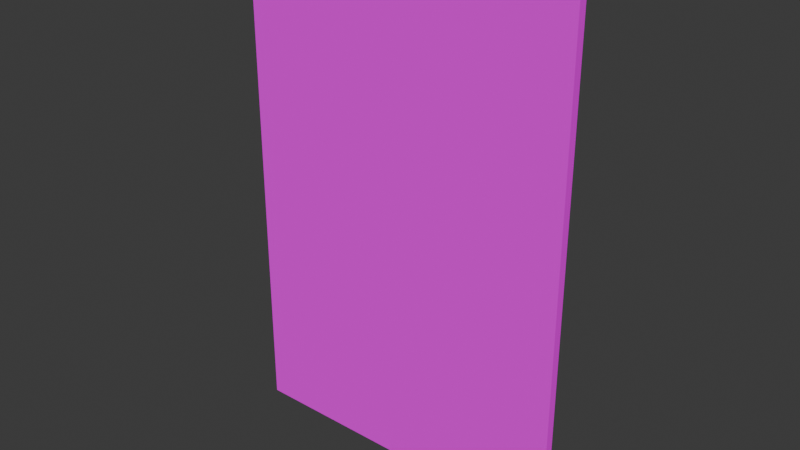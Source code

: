 # Source: Poster01.blend  (saved by Blender 4.1.23; exported with 4.5.12 LTS)
import bpy
from mathutils import Matrix  # noqa: F401  (used for matrix-valued properties, if any)

bpy.ops.wm.read_factory_settings(use_empty=True)
scene = bpy.context.scene
scene.name = 'Scene'

# ---- collections
col_collection = bpy.data.collections.new('Collection'); scene.collection.children.link(col_collection)

# ---- images (referenced by path relative to the original .blend; pixels are not part of the script)
import os
ASSET_DIR = os.environ.get("B2B_ASSET_DIR", "")  # directory of the original .blend (textures are referenced by path, not embedded)
HERE = os.path.dirname(os.path.abspath(__file__))  # packed textures are extracted next to this script under _unpacked/

def load_image(name, relpath, width, height, colorspace="sRGB"):
    """Load a texture the original file referenced (path relative to the .blend, or extracted next to this script)."""
    p = next((c for c in (os.path.join(HERE, relpath), os.path.join(ASSET_DIR, relpath)) if relpath and os.path.exists(c)), "")
    if p:
        img = bpy.data.images.load(p, check_existing=True)
        img.name = name
    else:  # same state as the original file: an image datablock whose file is absent (Cycles renders it pink)
        img = bpy.data.images.new(name, width, height)
        img.source = "FILE"
        img.filepath = "//" + (relpath or name)
    img.colorspace_settings.name = colorspace
    return img
img_paperstandee01_a_jpg = load_image('PaperStandee01_a.jpg', 'PaperStandee01_a.jpg', 1024, 1024, 'sRGB')

# ---- materials (node trees are filled in below, after node groups)
mat_material = bpy.data.materials.new('Material')
mat_material.alpha_threshold = 0.0
mat_material.use_transparent_shadow = False
mat_material.roughness = 0.5
mat_material.line_color = (0.0, 0.0, 0.0, 1.0)

# ---- material node trees
mat_material.use_nodes = True; mat_material.node_tree.nodes.clear()
_N = mat_material.node_tree.nodes; _L = mat_material.node_tree.links
n0 = _N.new('ShaderNodeOutputMaterial'); n0.name = 'Material Output'; n0.location = (300, 300)
n1 = _N.new('ShaderNodeBsdfPrincipled'); n1.name = 'Principled BSDF'; n1.location = (10, 300)
n1.inputs[3].default_value = 1.45
n1.inputs[13].default_value = 0.0
n2 = _N.new('ShaderNodeTexImage'); n2.name = 'Image Texture'; n2.location = (-280, 280)
n2.image = img_paperstandee01_a_jpg
n2.interpolation = 'Closest'
_L.new(n1.outputs[0], n0.inputs[0])
_L.new(n2.outputs[0], n1.inputs[0])
n0.is_active_output = True

# ---- world
world_world = bpy.data.worlds.new('World'); scene.world = world_world
world_world.use_nodes = True; world_world.node_tree.nodes.clear()
_N = world_world.node_tree.nodes; _L = world_world.node_tree.links
n0 = _N.new('ShaderNodeOutputWorld'); n0.name = 'World Output'; n0.location = (300, 300)
n1 = _N.new('ShaderNodeBackground'); n1.name = 'Background'; n1.location = (10, 300)
n1.inputs[0].default_value = (0.05088, 0.05088, 0.05088, 1.0)
_L.new(n1.outputs[0], n0.inputs[0])
n0.is_active_output = True
world_world.color = (0.05088, 0.05088, 0.05088)
world_world.use_sun_shadow = False
world_world.sun_shadow_jitter_overblur = 0.0

# ---- meshes
me_cube_001 = bpy.data.meshes.new('Cube.001')
me_cube_001.from_pydata([(-0.75, -0.0375, 0.0), (-0.75, -0.0375, 2.25), (-0.75, -1.816e-08, 0.0), (-0.75, -1.816e-08, 2.25), (0.75, -0.0375, 0.0), (0.75, -0.0375, 2.25), (0.75, -1.816e-08, 0.0), (0.75, -1.816e-08, 2.25)], [], [(0, 1, 3, 2), (2, 3, 7, 6), (6, 7, 5, 4), (4, 5, 1, 0), (2, 6, 4, 0), (7, 3, 1, 5)])
_uv = me_cube_001.uv_layers.new(name='UVMap')
_uv.uv.foreach_set('vector', [1.0, 0.0, 1.0, 1.0, 0.9762, 1.0, 0.9762, 0.0, 1.0, 0.0, 1.0, 1.0, 0.0, 1.0, 0.0, 0.0, 0.05089, 3.187e-05, 0.05089, 1.0, 0.02549, 1.0, 0.02549, 3.187e-05, 1.0, 0.0, 1.0, 1.0, 0.0, 1.0, 0.0, 0.0, 1.0, 0.01562, 0.0, 0.01562, 0.0, 0.0, 1.0, 0.0, 0.0, 0.9844, 1.0, 0.9844, 1.0, 1.0, 0.0, 1.0])
me_cube_001.materials.append(mat_material)
me_cube_001.update()

# ---- objects
ob_poster01 = bpy.data.objects.new('Poster01', me_cube_001)

# ---- transforms, parenting, visibility, modifiers, constraints
ob_poster01.location = (0.0, 0.0, 0.0)

# ---- collection membership
col_collection.objects.link(ob_poster01)

# ---- scene / render settings (as saved in the file)
scene.frame_start = 1; scene.frame_end = 250; scene.frame_set(1)
scene.render.engine = 'BLENDER_EEVEE_NEXT'
scene.cycles.sampling_pattern = 'TABULATED_SOBOL'
scene.eevee.ray_tracing_options.trace_max_roughness = 0.0
bpy.context.view_layer.update()

# ---- added for rendering (the .blend has no active camera and no usable light): camera, sun
cam_auto = bpy.data.cameras.new('AutoCamera')
cam_auto.lens = 50.0
cam_auto.sensor_width = 36.0
cam_auto.clip_end = 1000.0
ob_auto_camera = bpy.data.objects.new('AutoCamera', cam_auto)
scene.collection.objects.link(ob_auto_camera)
ob_auto_camera.location = (2.5022, -3.02139, 3.12676)
ob_auto_camera.rotation_euler = (1.09748, -7.21219e-08, 0.694738)
scene.camera = ob_auto_camera
light_auto_sun = bpy.data.lights.new('AutoSun', 'SUN')
light_auto_sun.energy = 3.0
light_auto_sun.angle = 0.0523599
ob_auto_sun = bpy.data.objects.new('AutoSun', light_auto_sun)
scene.collection.objects.link(ob_auto_sun)
ob_auto_sun.rotation_euler = (0.872665, 0.174533, 0.523599)
bpy.context.view_layer.update()
